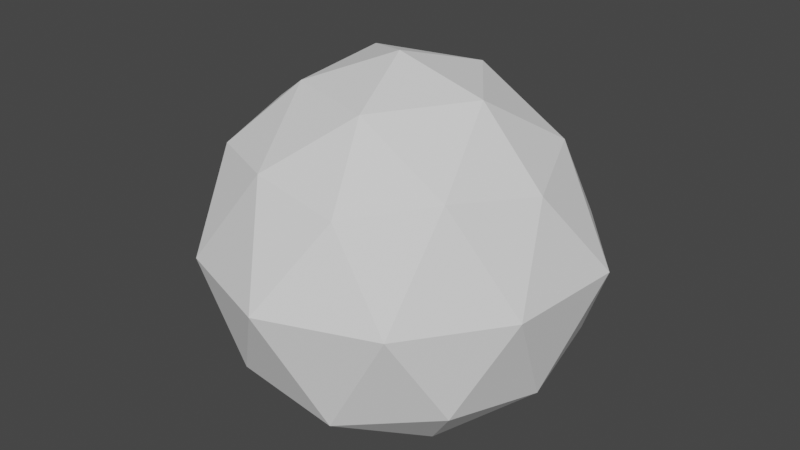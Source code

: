 # Source: Shrub.blend  (saved by Blender 3.6.13; exported with 4.5.12 LTS)
import bpy
from mathutils import Matrix  # noqa: F401  (used for matrix-valued properties, if any)

bpy.ops.wm.read_factory_settings(use_empty=True)
scene = bpy.context.scene
scene.name = 'Scene'

# ---- collections
col_collection = bpy.data.collections.new('Collection'); scene.collection.children.link(col_collection)

# ---- world
world_world = bpy.data.worlds.new('World'); scene.world = world_world
world_world.use_nodes = True; world_world.node_tree.nodes.clear()
_N = world_world.node_tree.nodes; _L = world_world.node_tree.links
n0 = _N.new('ShaderNodeOutputWorld'); n0.name = 'World Output'; n0.location = (300, 300)
n1 = _N.new('ShaderNodeBackground'); n1.name = 'Background'; n1.location = (10, 300)
n1.inputs[0].default_value = (0.05088, 0.05088, 0.05088, 1.0)
_L.new(n1.outputs[0], n0.inputs[0])
n0.is_active_output = True
world_world.color = (0.05088, 0.05088, 0.05088)
world_world.use_sun_shadow = False
world_world.sun_shadow_jitter_overblur = 0.0

# ---- meshes
me_icosphere = bpy.data.meshes.new('Icosphere')
me_icosphere.from_pydata([(0.0, 0.0, -1.0), (0.8032, -0.5835, -0.5963), (-0.2971, -0.9143, -0.5809), (-1.031, -3.405e-10, -0.6153), (-0.2988, 0.9197, -0.5836), (0.836, 0.6074, -0.6162), (0.2663, -0.8195, 0.4264), (-0.748, -0.5435, 0.4664), (-0.7199, 0.523, 0.4443), (0.269, 0.8278, 0.432), (0.9013, -6.175e-11, 0.4516), (0.0, 0.0, 1.0), (-0.2129, -0.6551, -0.8731), (0.5727, -0.4161, -0.9081), (0.2944, -0.9059, -0.6886), (0.945, -7.064e-10, -0.6836), (0.5668, 0.4118, -0.8948), (-0.6925, 1.688e-09, -0.8798), (-0.746, -0.542, -0.6684), (-0.2227, 0.6855, -0.9317), (-0.7528, 0.547, -0.674), (0.3018, 0.929, -0.7048), (1.042, -0.3386, -0.05722), (1.109, 0.3601, -0.0508), (8.217e-05, -1.135, -0.05367), (0.6458, -0.8887, -0.05692), (-1.11, -0.361, -0.0507), (-0.6529, -0.8988, -0.0558), (-0.6592, 0.9073, -0.05484), (-1.026, 0.3333, -0.05867), (0.6656, 0.9162, -0.05386), (0.0001106, 1.14, -0.05316), (0.6873, -0.4993, 0.5249), (-0.2555, -0.7864, 0.5083), (-0.8807, -1.919e-10, 0.5478), (-0.2532, 0.7793, 0.5028), (0.6981, 0.5072, 0.5347), (0.1595, -0.4909, 0.8351), (0.5298, 2.051e-11, 0.8572), (-0.4136, -0.3005, 0.8272), (-0.4345, 0.3157, 0.8691), (0.1624, 0.5, 0.8506)], [], [(0, 13, 12), (1, 13, 15), (0, 12, 17), (0, 17, 19), (0, 19, 16), (1, 15, 22), (2, 14, 24), (3, 18, 26), (4, 20, 28), (5, 21, 30), (1, 22, 25), (2, 24, 27), (3, 26, 29), (4, 28, 31), (5, 30, 23), (6, 32, 37), (7, 33, 39), (8, 34, 40), (9, 35, 41), (10, 36, 38), (38, 41, 11), (38, 36, 41), (36, 9, 41), (41, 40, 11), (41, 35, 40), (35, 8, 40), (40, 39, 11), (40, 34, 39), (34, 7, 39), (39, 37, 11), (39, 33, 37), (33, 6, 37), (37, 38, 11), (37, 32, 38), (32, 10, 38), (23, 36, 10), (23, 30, 36), (30, 9, 36), (31, 35, 9), (31, 28, 35), (28, 8, 35), (29, 34, 8), (29, 26, 34), (26, 7, 34), (27, 33, 7), (27, 24, 33), (24, 6, 33), (25, 32, 6), (25, 22, 32), (22, 10, 32), (30, 31, 9), (30, 21, 31), (21, 4, 31), (28, 29, 8), (28, 20, 29), (20, 3, 29), (26, 27, 7), (26, 18, 27), (18, 2, 27), (24, 25, 6), (24, 14, 25), (14, 1, 25), (22, 23, 10), (22, 15, 23), (15, 5, 23), (16, 21, 5), (16, 19, 21), (19, 4, 21), (19, 20, 4), (19, 17, 20), (17, 3, 20), (17, 18, 3), (17, 12, 18), (12, 2, 18), (15, 16, 5), (15, 13, 16), (13, 0, 16), (12, 14, 2), (12, 13, 14), (13, 1, 14)])
_uv = me_icosphere.uv_layers.new(name='UVMap')
_uv.uv.foreach_set('vector', [0.4318, 0.2847, 0.5199, 0.3149, 0.4318, 0.3761, 0.8288, 0.4251, 0.8807, 0.4064, 0.8807, 0.4849, 0.5757, 0.01353, 0.5757, 0.1049, 0.4891, 0.04384, 0.084, 0.07508, 0.0084, 0.1271, 0.0084, 0.01838, 0.009741, 0.387, 0.009741, 0.2925, 0.09741, 0.3576, 0.6294, 0.2834, 0.704, 0.3099, 0.6294, 0.3667, 0.2795, 0.05882, 0.345, 0.01549, 0.345, 0.1116, 0.3156, 0.5341, 0.3909, 0.5618, 0.3156, 0.6222, 0.6071, 0.5293, 0.6807, 0.5539, 0.6071, 0.6129, 0.4205, 0.7364, 0.4205, 0.6542, 0.5022, 0.7073, 0.6952, 0.1563, 0.6952, 0.2397, 0.6201, 0.1928, 0.6075, 0.6417, 0.6841, 0.6762, 0.6075, 0.7245, 0.2144, 0.6247, 0.2144, 0.5366, 0.2903, 0.5873, 0.1011, 0.6213, 0.1011, 0.5377, 0.1782, 0.5866, 0.3292, 0.456, 0.4033, 0.4109, 0.4033, 0.5038, 0.9178, 0.2816, 0.9837, 0.3062, 0.9178, 0.3515, 0.8214, 0.1957, 0.8815, 0.1562, 0.8815, 0.2348, 0.3138, 0.9399, 0.3138, 0.8672, 0.3814, 0.915, 0.06388, 0.8014, 0.006388, 0.8397, 0.006388, 0.7601, 0.4189, 0.9406, 0.4189, 0.8685, 0.4859, 0.9148, 0.6709, 0.7526, 0.6709, 0.8336, 0.612, 0.7934, 0.709, 0.6422, 0.7795, 0.683, 0.709, 0.7232, 0.7076, 0.7502, 0.7659, 0.7912, 0.7076, 0.8314, 0.2801, 0.8911, 0.2134, 0.938, 0.2134, 0.8659, 0.7981, 0.3272, 0.7284, 0.3655, 0.7284, 0.2848, 0.9591, 0.4561, 0.8937, 0.4809, 0.8937, 0.4088, 0.09904, 0.8391, 0.09904, 0.7585, 0.1578, 0.7973, 0.7758, 0.5691, 0.7049, 0.6117, 0.7049, 0.5306, 0.00737, 0.9378, 0.00737, 0.864, 0.0737, 0.891, 0.9136, 0.6857, 0.9789, 0.6415, 0.9789, 0.7122, 0.8038, 0.09174, 0.8038, 0.01312, 0.8722, 0.05261, 0.9282, 0.875, 0.9928, 0.8506, 0.9928, 0.9204, 0.9012, 0.5301, 0.968, 0.5748, 0.9012, 0.6008, 0.4193, 0.8421, 0.4193, 0.7622, 0.4893, 0.8028, 0.8949, 0.08239, 0.8949, 0.01084, 0.9618, 0.03686, 0.007709, 0.5397, 0.07709, 0.6051, 0.007709, 0.6249, 0.2149, 0.287, 0.295, 0.3338, 0.2149, 0.3823, 0.2685, 0.7665, 0.2905, 0.8462, 0.2193, 0.8462, 0.0999, 0.6508, 0.1664, 0.7152, 0.0999, 0.7339, 0.4915, 0.2511, 0.4127, 0.2051, 0.4915, 0.1585, 0.1263, 0.4138, 0.1867, 0.4702, 0.1263, 0.5054, 0.8468, 0.2884, 0.8969, 0.3659, 0.8242, 0.3659, 0.525, 0.5025, 0.525, 0.4112, 0.6073, 0.4607, 0.3179, 0.1601, 0.3811, 0.2181, 0.3179, 0.2562, 0.592, 0.5336, 0.592, 0.6248, 0.5297, 0.589, 0.4289, 0.4566, 0.5072, 0.4109, 0.5072, 0.5034, 0.007398, 0.7303, 0.007398, 0.6477, 0.07398, 0.6661, 0.7347, 0.4114, 0.8023, 0.4731, 0.7347, 0.4921, 0.5089, 0.158, 0.5863, 0.2009, 0.5089, 0.2495, 0.5463, 0.2873, 0.6075, 0.3417, 0.5463, 0.3787, 0.7102, 0.4405, 0.6341, 0.4915, 0.6341, 0.4084, 0.009564, 0.416, 0.09564, 0.4615, 0.009564, 0.5077, 0.1842, 0.01586, 0.2503, 0.06089, 0.1842, 0.1136, 0.2961, 0.7341, 0.2223, 0.6844, 0.2961, 0.6515, 0.2235, 0.4657, 0.3026, 0.4142, 0.3026, 0.5064, 0.7994, 0.1574, 0.7994, 0.2379, 0.721, 0.2059, 0.6724, 0.04803, 0.594, 0.09651, 0.594, 0.01314, 0.331, 0.3383, 0.4129, 0.2872, 0.4129, 0.3805, 0.1268, 0.2879, 0.1916, 0.3296, 0.1268, 0.3812, 0.4947, 0.5341, 0.4947, 0.6243, 0.4266, 0.581, 0.2147, 0.2556, 0.2147, 0.1595, 0.2934, 0.2116, 0.3151, 0.8392, 0.3151, 0.7597, 0.3938, 0.7873, 0.3159, 0.6531, 0.394, 0.701, 0.3159, 0.7349, 0.1183, 0.2103, 0.1972, 0.1595, 0.1972, 0.2569, 0.007659, 0.1605, 0.07659, 0.203, 0.007659, 0.2579, 0.5873, 0.6724, 0.5351, 0.7327, 0.5351, 0.6505, 0.7792, 0.008982, 0.7058, 0.08982, 0.6994, 0.008982, 0.1573, 0.9451, 0.1016, 0.9451, 0.1278, 0.8695, 0.9063, 0.7658, 0.8538, 0.8249, 0.8538, 0.7473, 0.883, 0.6051, 0.8084, 0.5261, 0.8851, 0.5261, 0.5892, 0.9441, 0.533, 0.9441, 0.5664, 0.8709, 0.6049, 0.9385, 0.6049, 0.8622, 0.6585, 0.9219, 0.7914, 0.9296, 0.7178, 0.8534, 0.7938, 0.8534, 0.9491, 0.2309, 0.897, 0.2309, 0.9245, 0.159, 0.7846, 0.7521, 0.8364, 0.8104, 0.7846, 0.8332, 0.8038, 0.7243, 0.8038, 0.6457, 0.8818, 0.7206, 0.3718, 0.04363, 0.46, 0.01361, 0.46, 0.1061, 0.9084, 0.8506, 0.9084, 0.9283, 0.8589, 0.8673, 0.1705, 0.01778, 0.1705, 0.125, 0.1135, 0.07051, 0.5865, 0.8239, 0.535, 0.8436, 0.535, 0.764])
me_icosphere.update()

# ---- objects
ob_shrub = bpy.data.objects.new('Shrub', me_icosphere)

# ---- transforms, parenting, visibility, modifiers, constraints
ob_shrub.location = (0.0, 0.0, 0.0)

# ---- collection membership
col_collection.objects.link(ob_shrub)

# ---- scene / render settings (as saved in the file)
scene.frame_start = 1; scene.frame_end = 250; scene.frame_set(1)
scene.render.engine = 'BLENDER_EEVEE_NEXT'
scene.cycles.sampling_pattern = 'TABULATED_SOBOL'
scene.view_settings.view_transform = 'Filmic'
bpy.context.view_layer.update()

# ---- added for rendering (the .blend has no active camera and no usable light): camera, sun
cam_auto = bpy.data.cameras.new('AutoCamera')
cam_auto.lens = 50.0
cam_auto.sensor_width = 36.0
cam_auto.clip_end = 1000.0
ob_auto_camera = bpy.data.objects.new('AutoCamera', cam_auto)
scene.collection.objects.link(ob_auto_camera)
ob_auto_camera.location = (3.47368, -4.16621, 2.77933)
ob_auto_camera.rotation_euler = (1.09748, -7.21219e-08, 0.694738)
scene.camera = ob_auto_camera
light_auto_sun = bpy.data.lights.new('AutoSun', 'SUN')
light_auto_sun.energy = 3.0
light_auto_sun.angle = 0.0523599
ob_auto_sun = bpy.data.objects.new('AutoSun', light_auto_sun)
scene.collection.objects.link(ob_auto_sun)
ob_auto_sun.rotation_euler = (0.872665, 0.174533, 0.523599)
bpy.context.view_layer.update()
